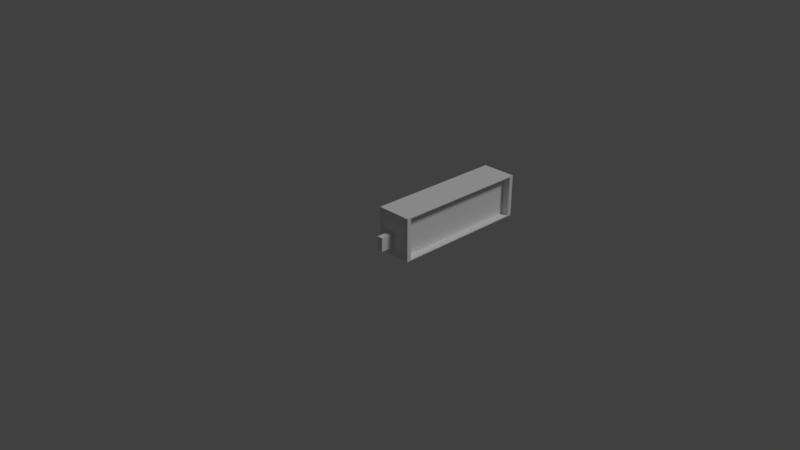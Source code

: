 # Source: Luminoso_Vertical_peque.blend  (saved by Blender 2.79.0; exported with 4.5.12 LTS)
import bpy
from mathutils import Matrix  # noqa: F401  (used for matrix-valued properties, if any)

bpy.ops.wm.read_factory_settings(use_empty=True)
scene = bpy.context.scene
scene.name = 'Scene'

# ---- collections
col_collection_1 = bpy.data.collections.new('Collection 1'); scene.collection.children.link(col_collection_1)

# ---- materials (node trees are filled in below, after node groups)
mat_material = bpy.data.materials.new('Material')
mat_material.alpha_threshold = 0.0
mat_material.use_transparent_shadow = False
mat_material.roughness = 0.5
mat_material.line_color = (0.0, 0.0, 0.0, 1.0)
mat_cartel = bpy.data.materials.new('cartel')
mat_cartel.alpha_threshold = 0.0
mat_cartel.use_transparent_shadow = False
mat_cartel.roughness = 0.5

# ---- material node trees

# ---- world
world_world = bpy.data.worlds.new('World'); scene.world = world_world
world_world.color = (0.05088, 0.05088, 0.05088)
world_world.use_sun_shadow = False
world_world.sun_shadow_jitter_overblur = 0.0
world_world.cycles.sampling_method = 'MANUAL'

# ---- cameras
cam_camera = bpy.data.cameras.new('Camera')
cam_camera.clip_end = 100.0
cam_camera.lens = 35.0
cam_camera.sensor_width = 32.0
cam_camera.sensor_height = 18.0
cam_camera.ortho_scale = 7.314
cam_camera.dof.focus_distance = 0.0
cam_camera.dof.aperture_fstop = 128.0

# ---- lights
light_lamp = bpy.data.lights.new('Lamp', 'SUN')
light_lamp.transmission_factor = 0.0
light_lamp.cutoff_distance = 30.0
light_lamp.angle = 0.1993
light_lamp.energy = 1.0
light_lamp.shadow_buffer_clip_start = 1.001
light_lamp.shadow_soft_size = 0.1
light_lamp.shadow_cascade_max_distance = 1000.0

# ---- meshes
me_cube = bpy.data.meshes.new('Cube')
me_cube.from_pydata([(0.5, 2.139, 0.01224), (0.5, 0.2608, 0.01224), (-1.192e-07, 0.2589, 0.01186), (3.278e-07, 2.141, 0.01186), (0.5, 2.139, 0.5918), (0.5, 0.2608, 0.5918), (-3.278e-07, 0.2589, 0.5922), (5.96e-08, 2.141, 0.5922), (0.5, 2.2, -5.364e-07), (0.5, 0.2, -5.364e-07), (0.5, 2.2, 0.604), (0.5, 0.2, 0.604), (0.3931, 2.139, 0.01224), (0.3931, 0.2608, 0.01224), (0.3931, 2.139, 0.5918), (0.3931, 0.2608, 0.5918), (-1.192e-07, 0.2, -5.364e-07), (3.576e-07, 2.2, -5.364e-07), (-3.576e-07, 0.2, 0.604), (5.96e-08, 2.2, 0.604), (0.1176, 0.2589, 0.01186), (0.1176, 2.141, 0.01186), (0.1176, 0.2589, 0.5922), (0.1176, 2.141, 0.5922), (0.1654, 0.0, 0.1248), (0.1654, 0.0, 0.3147), (0.1654, 0.2326, 0.1248), (0.1654, 0.2326, 0.3147), (0.2492, 0.0, 0.1248), (0.2492, 0.0, 0.3147), (0.2492, 0.2326, 0.1248), (0.2492, 0.2326, 0.3147)], [], [(8, 9, 16, 17), (10, 19, 18, 11), (4, 5, 15, 14), (9, 11, 18, 16), (7, 3, 21, 23), (10, 8, 17, 19), (0, 1, 9, 8), (4, 0, 8, 10), (1, 5, 11, 9), (5, 4, 10, 11), (12, 14, 15, 13), (0, 4, 14, 12), (5, 1, 13, 15), (1, 0, 12, 13), (2, 3, 17, 16), (6, 2, 16, 18), (3, 7, 19, 17), (7, 6, 18, 19), (20, 22, 23, 21), (3, 2, 20, 21), (6, 7, 23, 22), (2, 6, 22, 20), (24, 25, 27, 26), (26, 27, 31, 30), (30, 31, 29, 28), (28, 29, 25, 24), (26, 30, 28, 24), (31, 27, 25, 29)])
me_cube.polygons.foreach_set('material_index', [0, 0, 0, 0, 0, 0, 0, 0, 0, 0, 1, 0, 0, 0, 0, 0, 0, 0, 1, 0, 0, 0, 0, 0, 0, 0, 0, 0])
_uv = me_cube.uv_layers.new(name='UVMap')
_uv.uv.foreach_set('vector', [0.5258, 0.6683, 0.0001717, 0.6683, 0.0001713, 0.4388, 0.5258, 0.4388, 0.5348, 0.07192, 0.5346, 0.3053, 0.0001713, 0.3043, 0.00031, 0.07095, 0.4899, 0.05605, 0.01561, 0.05603, 0.01561, 0.008899, 0.4899, 0.008915, 0.7059, 0.3723, 0.7059, 0.6526, 0.573, 0.6526, 0.573, 0.3723, 0.5198, 0.3202, 0.6662, 0.3202, 0.6662, 0.372, 0.5198, 0.372, 0.5169, 0.07402, 0.6692, 0.07402, 0.6692, 0.2943, 0.5169, 0.2943, 0.5108, 0.683, 0.04435, 0.6839, 0.0001717, 0.6683, 0.5258, 0.6683, 0.5199, 0.04725, 0.6661, 0.04725, 0.6692, 0.07402, 0.5169, 0.07402, 0.722, 0.378, 0.722, 0.6469, 0.7059, 0.6526, 0.7059, 0.3723, 0.01561, 0.05603, 0.4899, 0.05605, 0.5348, 0.07192, 0.00031, 0.07095, 1.0, 0.003595, 1.0, 0.9999, 0.0001362, 0.9999, 0.0001365, 0.003595, 0.6661, 0.04725, 0.5199, 0.04725, 0.5199, 0.0001713, 0.6661, 0.0001716, 0.722, 0.6469, 0.722, 0.378, 0.7504, 0.378, 0.7504, 0.6469, 0.04435, 0.6839, 0.5108, 0.683, 0.5108, 0.7294, 0.04438, 0.7302, 0.01471, 0.4241, 0.4816, 0.4233, 0.5258, 0.4388, 0.0001713, 0.4388, 0.5574, 0.6471, 0.5574, 0.3778, 0.573, 0.3723, 0.573, 0.6526, 0.6662, 0.3202, 0.5198, 0.3202, 0.5169, 0.2943, 0.6692, 0.2943, 0.5198, 0.3202, 0.04513, 0.3202, 0.0001713, 0.3043, 0.5346, 0.3053, 0.9961, -0.000536, 0.9961, 0.9998, 0.0001715, 0.9998, 0.0001712, -0.0005355, 0.4816, 0.4233, 0.01471, 0.4241, 0.01468, 0.3732, 0.4816, 0.3723, 0.04513, 0.3202, 0.5198, 0.3202, 0.5198, 0.372, 0.04513, 0.372, 0.5574, 0.3778, 0.5574, 0.6471, 0.5262, 0.6471, 0.5262, 0.3778, 0.7096, 0.2423, 0.6695, 0.2716, 0.6794, 0.1578, 0.7326, 0.1718, 0.7326, 0.1718, 0.6794, 0.1578, 0.6829, 0.1168, 0.7362, 0.1308, 0.7545, 0.2004, 0.7732, 0.3179, 0.6872, 0.3179, 0.7171, 0.2558, 0.7171, 0.2558, 0.6872, 0.3179, 0.6695, 0.2716, 0.7096, 0.2423, 0.7326, 0.1718, 0.7545, 0.2004, 0.7171, 0.2558, 0.7096, 0.2423, 0.7732, 0.3179, 0.7732, 0.372, 0.6872, 0.372, 0.6872, 0.3179])
me_cube.materials.append(mat_material)
me_cube.materials.append(mat_cartel)
me_cube.use_remesh_preserve_volume = False
me_cube.use_remesh_preserve_attributes = False
me_cube.use_mirror_vertex_groups = False
me_cube.update()

# ---- objects
ob_cube = bpy.data.objects.new('Cube', me_cube)
ob_lamp = bpy.data.objects.new('Lamp', light_lamp)
ob_camera = bpy.data.objects.new('Camera', cam_camera)

# ---- transforms, parenting, visibility, modifiers, constraints
ob_cube.location = (0.0, 0.0, 0.0)
ob_cube.lock_rotations_4d = False
ob_cube.empty_display_type = 'ARROWS'
ob_cube.lineart.crease_threshold = 0.0
ob_lamp.location = (4.076, 1.005, 5.904)
ob_lamp.rotation_euler = (0.6503, 0.05522, 1.866)
ob_lamp.lock_rotations_4d = False
ob_lamp.empty_display_type = 'ARROWS'
ob_lamp.color = (0.0, 0.0, 0.0, 0.0)
ob_lamp.lineart.crease_threshold = 0.0
ob_camera.location = (7.481, -6.508, 5.344)
ob_camera.rotation_euler = (1.109, 0.0, 0.8149)
ob_camera.lock_rotations_4d = False
ob_camera.empty_display_type = 'ARROWS'
ob_camera.color = (0.0, 0.0, 0.0, 0.0)
ob_camera.display_type = 'WIRE'
ob_camera.lineart.crease_threshold = 0.0

# ---- collection membership
col_collection_1.objects.link(ob_cube)
col_collection_1.objects.link(ob_lamp)
col_collection_1.objects.link(ob_camera)

# ---- scene / render settings (as saved in the file)
scene.camera = ob_camera
scene.frame_start = 1; scene.frame_end = 250; scene.frame_set(1)
scene.render.engine = 'BLENDER_EEVEE_NEXT'
scene.render.resolution_percentage = 50
scene.render.dither_intensity = 0.0
scene.cycles.use_denoising = False
scene.cycles.samples = 128
scene.cycles.sampling_pattern = 'TABULATED_SOBOL'
scene.cycles.use_adaptive_sampling = False
scene.cycles.use_light_tree = False
scene.cycles.blur_glossy = 0.0
scene.cycles.sample_clamp_indirect = 0.0
scene.view_settings.view_transform = 'Standard'
bpy.context.view_layer.update()
